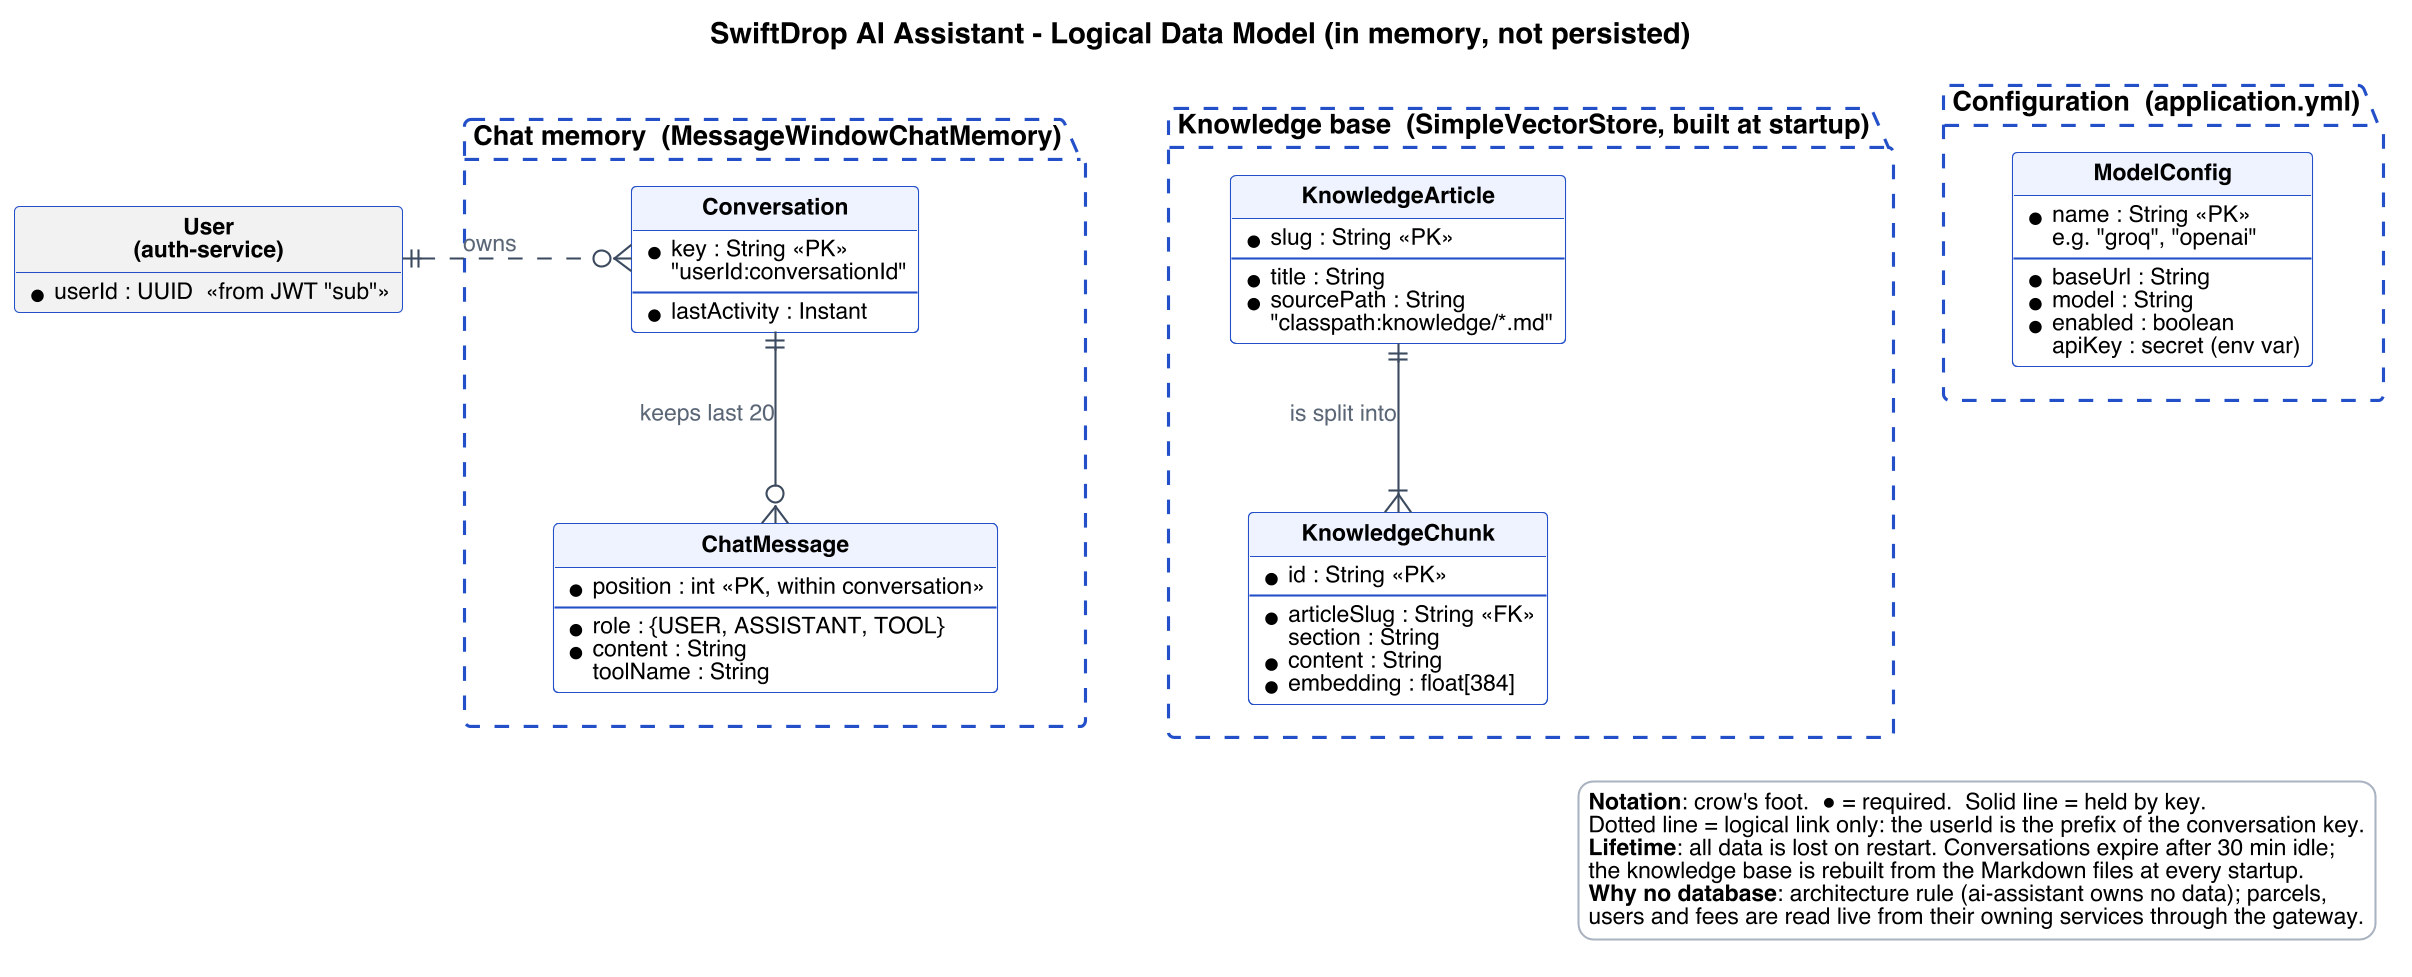

The diagram above was rendered by PlantUML. Its source (embedded in the PNG):
@startuml er-ai-assistant
' SwiftDrop AI Assistant - Logical data model (Role 9)
' ai-assistant has NO database (docs/architecture.md). This diagram shows the data it
' holds in memory while running, in crow's foot notation. Nothing here is persisted.
' Render: plantuml -tpng -tsvg er-ai-assistant.puml

skinparam dpi 200
skinparam shadowing false
skinparam defaultFontName Helvetica
skinparam defaultFontSize 12
skinparam linetype ortho
skinparam nodesep 110
skinparam ranksep 70
skinparam ArrowColor #3B4A5E
skinparam ArrowFontColor #5A6676
skinparam ArrowFontSize 11
skinparam class {
  BackgroundColor #FFFFFF
  BorderColor #2350C8
  HeaderBackgroundColor #EEF3FF
  FontStyle bold
  AttributeFontSize 11
}
skinparam package {
  BorderColor #2350C8
  BackgroundColor #FAFBFC
  FontSize 13
  BorderStyle dashed
}
skinparam legend {
  BackgroundColor #FFFFFF
  BorderColor #A9B3C1
  FontSize 11
}
set separator none
hide circle
hide methods
hide stereotype

title SwiftDrop AI Assistant - Logical Data Model (in memory, not persisted)

entity "User\n(auth-service)" as User #F2F2F2 {
  * userId : UUID  <<from JWT "sub">>
}

package "Chat memory  (MessageWindowChatMemory)" {
  entity "Conversation" as Conversation {
    * key : String <<PK>>
      "userId:conversationId"
    --
    * lastActivity : Instant
  }

  entity "ChatMessage" as ChatMessage {
    * position : int <<PK, within conversation>>
    --
    * role : {USER, ASSISTANT, TOOL}
    * content : String
    toolName : String
  }
}

package "Knowledge base  (SimpleVectorStore, built at startup)" {
  entity "KnowledgeArticle" as Article {
    * slug : String <<PK>>
    --
    * title : String
    * sourcePath : String
      "classpath:knowledge/*.md"
  }

  entity "KnowledgeChunk" as Chunk {
    * id : String <<PK>>
    --
    * articleSlug : String <<FK>>
    section : String
    * content : String
    * embedding : float[384]
  }
}

package "Configuration  (application.yml)" {
  entity "ModelConfig" as ModelConfig {
    * name : String <<PK>>
      e.g. "groq", "openai"
    --
    * baseUrl : String
    * model : String
    * enabled : boolean
    apiKey : secret (env var)
  }
}

User ||.right.o{ Conversation : owns
Conversation ||--o{ ChatMessage : "keeps last 20"
Article ||--|{ Chunk : "is split into"

legend bottom right
  <b>Notation</b>: crow's foot.  ● = required.  Solid line = held by key.
  Dotted line = logical link only: the userId is the prefix of the conversation key.
  <b>Lifetime</b>: all data is lost on restart. Conversations expire after 30 min idle;
  the knowledge base is rebuilt from the Markdown files at every startup.
  <b>Why no database</b>: architecture rule (ai-assistant owns no data); parcels,
  users and fees are read live from their owning services through the gateway.
endlegend

@enduml